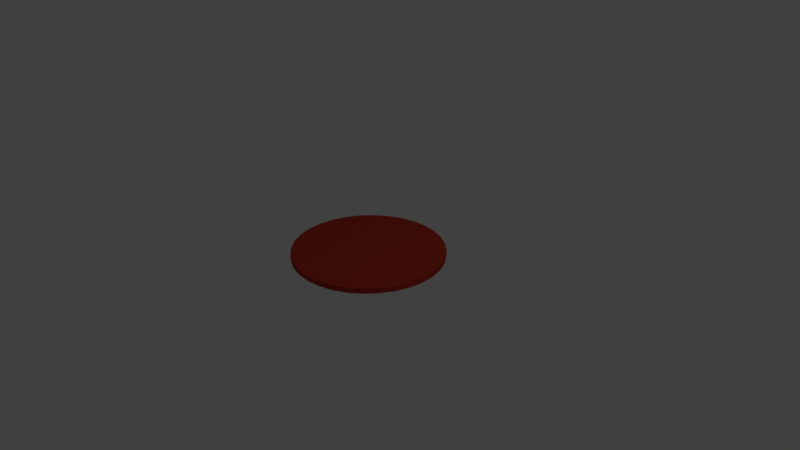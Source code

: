 # Source: checker.blend  (saved by Blender 2.78.0; exported with 4.5.12 LTS)
import bpy
from mathutils import Matrix  # noqa: F401  (used for matrix-valued properties, if any)

bpy.ops.wm.read_factory_settings(use_empty=True)
scene = bpy.context.scene
scene.name = 'Scene'

# ---- collections
col_collection_1 = bpy.data.collections.new('Collection 1'); scene.collection.children.link(col_collection_1)

# ---- materials (node trees are filled in below, after node groups)
mat_checkerred = bpy.data.materials.new('CheckerRed')
mat_checkerred.alpha_threshold = 0.0
mat_checkerred.use_transparent_shadow = False
mat_checkerred.diffuse_color = (0.4672, 0.04066, 0.02405, 1.0)
mat_checkerred.roughness = 0.5

# ---- material node trees

# ---- world
world_world = bpy.data.worlds.new('World'); scene.world = world_world
world_world.color = (0.05088, 0.05088, 0.05088)
world_world.use_sun_shadow = False
world_world.sun_shadow_jitter_overblur = 0.0
world_world.cycles.sampling_method = 'MANUAL'

# ---- cameras
cam_camera = bpy.data.cameras.new('Camera')
cam_camera.clip_end = 100.0
cam_camera.lens = 35.0
cam_camera.sensor_width = 32.0
cam_camera.sensor_height = 18.0
cam_camera.ortho_scale = 7.314
cam_camera.dof.focus_distance = 0.0
cam_camera.dof.aperture_fstop = 128.0

# ---- lights
light_lamp = bpy.data.lights.new('Lamp', 'POINT')
light_lamp.transmission_factor = 0.0
light_lamp.cutoff_distance = 30.0
light_lamp.energy = 100.0
light_lamp.shadow_buffer_clip_start = 1.001
light_lamp.shadow_soft_size = 0.1
light_lamp.shadow_maximum_resolution = 0.006
light_lamp.use_absolute_resolution = True

# ---- meshes
me_cylinder_001 = bpy.data.meshes.new('Cylinder.001')
me_cylinder_001.from_pydata([(-5.355e-08, 1.0, -0.03495), (-5.355e-08, 1.0, 0.03495), (0.1951, 0.9808, -0.03495), (0.1951, 0.9808, 0.03495), (0.3827, 0.9239, -0.03495), (0.3827, 0.9239, 0.03495), (0.5556, 0.8315, -0.03495), (0.5556, 0.8315, 0.03495), (0.7071, 0.7071, -0.03495), (0.7071, 0.7071, 0.03495), (0.8315, 0.5556, -0.03495), (0.8315, 0.5556, 0.03495), (0.9239, 0.3827, -0.03495), (0.9239, 0.3827, 0.03495), (0.9808, 0.1951, -0.03495), (0.9808, 0.1951, 0.03495), (1.0, -2.43e-07, -0.03495), (1.0, -2.43e-07, 0.03495), (0.9808, -0.1951, -0.03495), (0.9808, -0.1951, 0.03495), (0.9239, -0.3827, -0.03495), (0.9239, -0.3827, 0.03495), (0.8315, -0.5556, -0.03495), (0.8315, -0.5556, 0.03495), (0.7071, -0.7071, -0.03495), (0.7071, -0.7071, 0.03495), (0.5556, -0.8315, -0.03495), (0.5556, -0.8315, 0.03495), (0.3827, -0.9239, -0.03495), (0.3827, -0.9239, 0.03495), (0.1951, -0.9808, -0.03495), (0.1951, -0.9808, 0.03495), (-3.794e-07, -1.0, -0.03495), (-3.794e-07, -1.0, 0.03495), (-0.1951, -0.9808, -0.03495), (-0.1951, -0.9808, 0.03495), (-0.3827, -0.9239, -0.03495), (-0.3827, -0.9239, 0.03495), (-0.5556, -0.8315, -0.03495), (-0.5556, -0.8315, 0.03495), (-0.7071, -0.7071, -0.03495), (-0.7071, -0.7071, 0.03495), (-0.8315, -0.5556, -0.03495), (-0.8315, -0.5556, 0.03495), (-0.9239, -0.3827, -0.03495), (-0.9239, -0.3827, 0.03495), (-0.9808, -0.1951, -0.03495), (-0.9808, -0.1951, 0.03495), (-1.0, 6.471e-07, -0.03495), (-1.0, 6.471e-07, 0.03495), (-0.9808, 0.1951, -0.03495), (-0.9808, 0.1951, 0.03495), (-0.9239, 0.3827, -0.03495), (-0.9239, 0.3827, 0.03495), (-0.8315, 0.5556, -0.03495), (-0.8315, 0.5556, 0.03495), (-0.7071, 0.7071, -0.03495), (-0.7071, 0.7071, 0.03495), (-0.5556, 0.8315, -0.03495), (-0.5556, 0.8315, 0.03495), (-0.3827, 0.9239, -0.03495), (-0.3827, 0.9239, 0.03495), (-0.1951, 0.9808, -0.03495), (-0.1951, 0.9808, 0.03495)], [], [(0, 1, 3, 2), (2, 3, 5, 4), (4, 5, 7, 6), (6, 7, 9, 8), (8, 9, 11, 10), (10, 11, 13, 12), (12, 13, 15, 14), (14, 15, 17, 16), (16, 17, 19, 18), (18, 19, 21, 20), (20, 21, 23, 22), (22, 23, 25, 24), (24, 25, 27, 26), (26, 27, 29, 28), (28, 29, 31, 30), (30, 31, 33, 32), (32, 33, 35, 34), (34, 35, 37, 36), (36, 37, 39, 38), (38, 39, 41, 40), (40, 41, 43, 42), (42, 43, 45, 44), (44, 45, 47, 46), (46, 47, 49, 48), (48, 49, 51, 50), (50, 51, 53, 52), (52, 53, 55, 54), (54, 55, 57, 56), (56, 57, 59, 58), (58, 59, 61, 60), (3, 1, 63, 61, 59, 57, 55, 53, 51, 49, 47, 45, 43, 41, 39, 37, 35, 33, 31, 29, 27, 25, 23, 21, 19, 17, 15, 13, 11, 9, 7, 5), (60, 61, 63, 62), (62, 63, 1, 0), (0, 2, 4, 6, 8, 10, 12, 14, 16, 18, 20, 22, 24, 26, 28, 30, 32, 34, 36, 38, 40, 42, 44, 46, 48, 50, 52, 54, 56, 58, 60, 62)])
_uv = me_cylinder_001.uv_layers.new(name='UVMap')
_uv.uv.foreach_set('vector', [0.3326, 0.5162, 0.3274, 0.4993, 0.3709, 0.4807, 0.3793, 0.4963, 0.3793, 0.4963, 0.3709, 0.4807, 0.4098, 0.4538, 0.4212, 0.4674, 0.4212, 0.4674, 0.4098, 0.4538, 0.4427, 0.4195, 0.4567, 0.4307, 0.4567, 0.4307, 0.4427, 0.4195, 0.4685, 0.3792, 0.4844, 0.3875, 0.4844, 0.3875, 0.4685, 0.3792, 0.4862, 0.3345, 0.5035, 0.3397, 0.5035, 0.3397, 0.4862, 0.3345, 0.4951, 0.2871, 0.5131, 0.2889, 0.5131, 0.2889, 0.4951, 0.2871, 0.4948, 0.2388, 0.5129, 0.2372, 0.5129, 0.2372, 0.4948, 0.2388, 0.4855, 0.1915, 0.5028, 0.1864, 0.5028, 0.1864, 0.4855, 0.1915, 0.4673, 0.1469, 0.4833, 0.1387, 0.4833, 0.1387, 0.4673, 0.1469, 0.4412, 0.1067, 0.4553, 0.09573, 0.4553, 0.09573, 0.4412, 0.1067, 0.4085, 0.07252, 0.4201, 0.05911, 0.4201, 0.05911, 0.4085, 0.07252, 0.3697, 0.04571, 0.3784, 0.03028, 0.3784, 0.03028, 0.3697, 0.04571, 0.3264, 0.02724, 0.3318, 0.01039, 0.3318, 0.01039, 0.3264, 0.02724, 0.2803, 0.01784, 0.2822, 0.0002108, 0.2822, 0.0002108, 0.2803, 0.01784, 0.233, 0.01784, 0.2314, 0.0001493, 0.2314, 0.0001493, 0.233, 0.01784, 0.1867, 0.0273, 0.1815, 0.01025, 0.1815, 0.01025, 0.1867, 0.0273, 0.143, 0.04585, 0.1345, 0.03012, 0.1345, 0.03012, 0.143, 0.04585, 0.1038, 0.07277, 0.09232, 0.059, 0.09232, 0.059, 0.1038, 0.07277, 0.07053, 0.107, 0.05657, 0.09575, 0.05657, 0.09575, 0.07053, 0.107, 0.04462, 0.1473, 0.02867, 0.1389, 0.02867, 0.1389, 0.04462, 0.1473, 0.02692, 0.192, 0.009614, 0.1868, 0.009614, 0.1868, 0.02692, 0.192, 0.01816, 0.2394, 0.0001493, 0.2376, 0.0001493, 0.2376, 0.01816, 0.2394, 0.01842, 0.2877, 0.0003943, 0.2894, 0.0003943, 0.2894, 0.01842, 0.2877, 0.02776, 0.3351, 0.01039, 0.3401, 0.01039, 0.3401, 0.02776, 0.3351, 0.04585, 0.3797, 0.02981, 0.3879, 0.02981, 0.3879, 0.04585, 0.3797, 0.07206, 0.4199, 0.05797, 0.431, 0.05797, 0.431, 0.07206, 0.4199, 0.1055, 0.454, 0.09387, 0.4676, 0.09387, 0.4676, 0.1055, 0.454, 0.1447, 0.4809, 0.136, 0.4964, 0.136, 0.4964, 0.1447, 0.4809, 0.188, 0.4994, 0.1826, 0.5163, 0.1826, 0.5163, 0.188, 0.4994, 0.2342, 0.5088, 0.2322, 0.5264, 0.7806, 0.9734, 0.7326, 0.9734, 0.6857, 0.9641, 0.6414, 0.9457, 0.6015, 0.9191, 0.5677, 0.8852, 0.541, 0.8454, 0.5227, 0.8011, 0.5134, 0.7541, 0.5134, 0.7062, 0.5227, 0.6592, 0.541, 0.615, 0.5677, 0.5751, 0.6015, 0.5412, 0.6414, 0.5146, 0.6857, 0.4963, 0.7326, 0.4869, 0.7806, 0.4869, 0.8276, 0.4963, 0.8718, 0.5146, 0.9117, 0.5412, 0.9455, 0.5751, 0.9722, 0.615, 0.9905, 0.6592, 0.9999, 0.7062, 0.9999, 0.7541, 0.9905, 0.8011, 0.9722, 0.8454, 0.9455, 0.8852, 0.9117, 0.9191, 0.8718, 0.9457, 0.8276, 0.9641, 0.2322, 0.5264, 0.2342, 0.5088, 0.2812, 0.5088, 0.2829, 0.5264, 0.2829, 0.5264, 0.2812, 0.5088, 0.3274, 0.4993, 0.3326, 0.5162, 0.7326, 0.0001493, 0.7806, 0.0001494, 0.8276, 0.009497, 0.8718, 0.02783, 0.9117, 0.05445, 0.9455, 0.08833, 0.9722, 0.1282, 0.9905, 0.1724, 0.9999, 0.2194, 0.9999, 0.2673, 0.9905, 0.3143, 0.9722, 0.3586, 0.9455, 0.3985, 0.9117, 0.4323, 0.8718, 0.459, 0.8276, 0.4773, 0.7806, 0.4866, 0.7326, 0.4866, 0.6857, 0.4773, 0.6414, 0.459, 0.6015, 0.4323, 0.5677, 0.3984, 0.541, 0.3586, 0.5227, 0.3143, 0.5134, 0.2673, 0.5134, 0.2194, 0.5227, 0.1724, 0.541, 0.1282, 0.5677, 0.08833, 0.6015, 0.05445, 0.6414, 0.02783, 0.6857, 0.009497])
me_cylinder_001.materials.append(mat_checkerred)
me_cylinder_001.use_remesh_preserve_volume = False
me_cylinder_001.use_remesh_preserve_attributes = False
me_cylinder_001.use_mirror_vertex_groups = False
me_cylinder_001.update()

# ---- objects
ob_cylinder = bpy.data.objects.new('Cylinder', me_cylinder_001)
ob_lamp = bpy.data.objects.new('Lamp', light_lamp)
ob_camera = bpy.data.objects.new('Camera', cam_camera)

# ---- transforms, parenting, visibility, modifiers, constraints
ob_cylinder.location = (-0.003379, -0.005674, 0.03515)
ob_cylinder.lineart.crease_threshold = 0.0
ob_lamp.location = (4.076, 1.005, 5.904)
ob_lamp.rotation_euler = (0.6503, 0.05522, 1.866)
ob_lamp.lock_rotations_4d = False
ob_lamp.empty_display_type = 'ARROWS'
ob_lamp.color = (0.0, 0.0, 0.0, 0.0)
ob_lamp.lineart.crease_threshold = 0.0
ob_camera.location = (7.481, -6.508, 5.344)
ob_camera.rotation_euler = (1.109, 0.0, 0.8149)
ob_camera.lock_rotations_4d = False
ob_camera.empty_display_type = 'ARROWS'
ob_camera.color = (0.0, 0.0, 0.0, 0.0)
ob_camera.display_type = 'WIRE'
ob_camera.lineart.crease_threshold = 0.0

# ---- collection membership
col_collection_1.objects.link(ob_cylinder)
col_collection_1.objects.link(ob_lamp)
col_collection_1.objects.link(ob_camera)

# ---- scene / render settings (as saved in the file)
scene.camera = ob_camera
scene.frame_start = 1; scene.frame_end = 250; scene.frame_set(1)
scene.render.engine = 'BLENDER_EEVEE_NEXT'
scene.render.resolution_percentage = 50
scene.render.dither_intensity = 0.0
scene.cycles.use_denoising = False
scene.cycles.samples = 128
scene.cycles.sampling_pattern = 'TABULATED_SOBOL'
scene.cycles.light_sampling_threshold = 0.0
scene.cycles.use_adaptive_sampling = False
scene.cycles.use_light_tree = False
scene.cycles.blur_glossy = 0.0
scene.cycles.sample_clamp_indirect = 0.0
scene.view_settings.view_transform = 'Standard'
bpy.context.view_layer.update()
